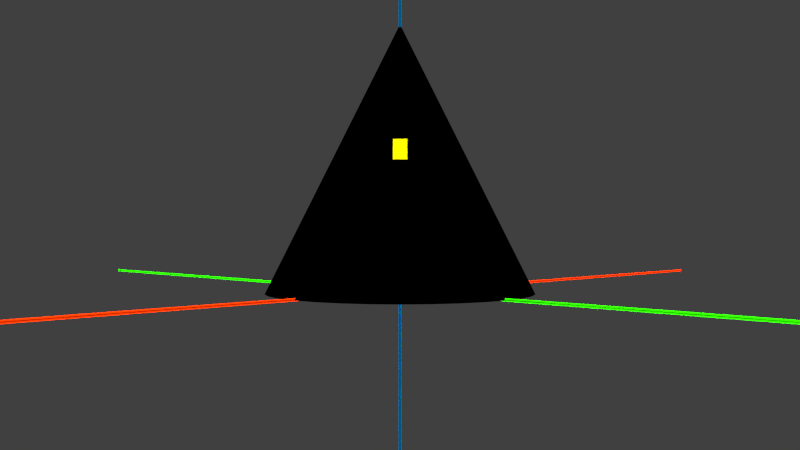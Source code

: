 # Source: Coord_systems_static.blend  (saved by Blender 2.70.0; exported with 4.5.12 LTS)
import bpy
from mathutils import Matrix  # noqa: F401  (used for matrix-valued properties, if any)

bpy.ops.wm.read_factory_settings(use_empty=True)
scene = bpy.context.scene
scene.name = 'Scene'

# ---- collections
col_collection_1 = bpy.data.collections.new('Collection 1'); scene.collection.children.link(col_collection_1)
col_collection_2 = bpy.data.collections.new('Collection 2'); scene.collection.children.link(col_collection_2)
col_collection_3 = bpy.data.collections.new('Collection 3'); scene.collection.children.link(col_collection_3)
col_collection_6 = bpy.data.collections.new('Collection 6'); scene.collection.children.link(col_collection_6)
col_collection_7 = bpy.data.collections.new('Collection 7'); scene.collection.children.link(col_collection_7)

# ---- materials (node trees are filled in below, after node groups)
mat_material = bpy.data.materials.new('Material')
mat_material.alpha_threshold = 0.0
mat_material.use_transparent_shadow = False
mat_material.diffuse_color = (0.8, 0.03181, 0.0, 1.0)
mat_material.roughness = 0.5
mat_material.line_color = (0.0, 0.0, 0.0, 1.0)
mat_material_001 = bpy.data.materials.new('Material.001')
mat_material_001.alpha_threshold = 0.0
mat_material_001.use_transparent_shadow = False
mat_material_001.diffuse_color = (0.02362, 0.8, 0.0, 1.0)
mat_material_001.roughness = 0.5
mat_material_001.line_color = (0.0, 0.0, 0.0, 1.0)
mat_material_002 = bpy.data.materials.new('Material.002')
mat_material_002.alpha_threshold = 0.0
mat_material_002.use_transparent_shadow = False
mat_material_002.diffuse_color = (0.0, 0.4217, 1.0, 1.0)
mat_material_002.roughness = 0.5
mat_material_002.line_color = (0.0, 0.0, 0.0, 1.0)
mat_dv = bpy.data.materials.new('dV')
mat_dv.alpha_threshold = 0.0
mat_dv.use_transparent_shadow = False
mat_dv.diffuse_color = (0.8, 0.7294, 0.0, 1.0)
mat_dv.roughness = 0.5
mat_dv.specular_intensity = 0.0
mat_dv.line_color = (0.0, 0.0, 0.0, 1.0)
mat_cone = bpy.data.materials.new('Cone')
mat_cone.alpha_threshold = 0.0
mat_cone.use_transparent_shadow = False
mat_cone.preview_render_type = 'CUBE'
mat_cone.roughness = 0.5
mat_cone.line_color = (0.0, 0.0, 0.0, 1.0)
mat_wireframe = bpy.data.materials.new('WireFrame')
mat_wireframe.alpha_threshold = 0.0
mat_wireframe.use_transparent_shadow = False
mat_wireframe.preview_render_type = 'CUBE'
mat_wireframe.diffuse_color = (0.0, 0.0, 0.0, 1.0)
mat_wireframe.roughness = 0.5
mat_wireframe.line_color = (0.0, 0.0, 0.0, 1.0)
mat_cylindar_coord = bpy.data.materials.new('Cylindar-Coord')
mat_cylindar_coord.alpha_threshold = 0.0
mat_cylindar_coord.use_transparent_shadow = False
mat_cylindar_coord.diffuse_color = (0.0, 0.007063, 0.8, 1.0)
mat_cylindar_coord.roughness = 0.5
mat_cylindar_coord.line_color = (0.0, 0.0, 0.0, 1.0)
mat_rect_coords = bpy.data.materials.new('Rect-Coords')
mat_rect_coords.alpha_threshold = 0.0
mat_rect_coords.use_transparent_shadow = False
mat_rect_coords.diffuse_color = (0.8, 0.0, 0.7838, 1.0)
mat_rect_coords.roughness = 0.5
mat_rect_coords.line_color = (0.0, 0.0, 0.0, 1.0)

# ---- material node trees

# ---- world
world_world = bpy.data.worlds.new('World'); scene.world = world_world
world_world.color = (0.05088, 0.05088, 0.05088)
world_world.use_sun_shadow = False
world_world.sun_shadow_jitter_overblur = 0.0
world_world.cycles.sampling_method = 'MANUAL'
world_world.cycles.sample_map_resolution = 256

# ---- cameras
cam_camera_001 = bpy.data.cameras.new('Camera.001')
cam_camera_001.clip_end = 100.0
cam_camera_001.lens = 35.0
cam_camera_001.sensor_width = 32.0
cam_camera_001.sensor_height = 18.0
cam_camera_001.dof.focus_distance = 0.0
cam_camera_001.dof.aperture_fstop = 128.0

# ---- lights
light_lamp_000 = bpy.data.lights.new('Lamp.000', 'SUN')
light_lamp_000.transmission_factor = 0.0
light_lamp_000.cutoff_distance = 30.0
light_lamp_000.angle = 0.1993
light_lamp_000.shadow_buffer_clip_start = 1.001
light_lamp_000.shadow_soft_size = 0.1
light_lamp_000.shadow_cascade_max_distance = 1000.0
light_lamp_000.cycles.use_multiple_importance_sampling = False
light_sun_001 = bpy.data.lights.new('Sun.001', 'SUN')
light_sun_001.transmission_factor = 0.0
light_sun_001.angle = 0.1993
light_sun_001.energy = 1.0
light_sun_001.shadow_buffer_clip_start = 0.5
light_sun_001.shadow_soft_size = 0.1
light_sun_001.shadow_cascade_max_distance = 1000.0
light_sun_001.cycles.use_multiple_importance_sampling = False
light_sun = bpy.data.lights.new('Sun', 'SUN')
light_sun.transmission_factor = 0.0
light_sun.angle = 0.1993
light_sun.energy = 1.0
light_sun.shadow_buffer_clip_start = 0.5
light_sun.shadow_soft_size = 0.1
light_sun.shadow_cascade_max_distance = 1000.0
light_sun.cycles.use_multiple_importance_sampling = False
light_lamp_001 = bpy.data.lights.new('Lamp.001', 'SUN')
light_lamp_001.transmission_factor = 0.0
light_lamp_001.cutoff_distance = 30.0
light_lamp_001.angle = 0.1993
light_lamp_001.shadow_buffer_clip_start = 1.001
light_lamp_001.shadow_soft_size = 0.1
light_lamp_001.shadow_cascade_max_distance = 1000.0
light_lamp_001.cycles.use_multiple_importance_sampling = False

# ---- meshes
me_cylinder_004 = bpy.data.meshes.new('Cylinder.004')
me_cylinder_004.from_pydata([(0.0, 1.0, -1.0), (0.0, 1.0, 1.0), (0.1951, 0.9808, -1.0), (0.1951, 0.9808, 1.0), (0.3827, 0.9239, -1.0), (0.3827, 0.9239, 1.0), (0.5556, 0.8315, -1.0), (0.5556, 0.8315, 1.0), (0.7071, 0.7071, -1.0), (0.7071, 0.7071, 1.0), (0.8315, 0.5556, -1.0), (0.8315, 0.5556, 1.0), (0.9239, 0.3827, -1.0), (0.9239, 0.3827, 1.0), (0.9808, 0.1951, -1.0), (0.9808, 0.1951, 1.0), (1.0, 7.55e-08, -1.0), (1.0, 7.55e-08, 1.0), (0.9808, -0.1951, -1.0), (0.9808, -0.1951, 1.0), (0.9239, -0.3827, -1.0), (0.9239, -0.3827, 1.0), (0.8315, -0.5556, -1.0), (0.8315, -0.5556, 1.0), (0.7071, -0.7071, -1.0), (0.7071, -0.7071, 1.0), (0.5556, -0.8315, -1.0), (0.5556, -0.8315, 1.0), (0.3827, -0.9239, -1.0), (0.3827, -0.9239, 1.0), (0.1951, -0.9808, -1.0), (0.1951, -0.9808, 1.0), (-3.258e-07, -1.0, -1.0), (-3.258e-07, -1.0, 1.0), (-0.1951, -0.9808, -1.0), (-0.1951, -0.9808, 1.0), (-0.3827, -0.9239, -1.0), (-0.3827, -0.9239, 1.0), (-0.5556, -0.8315, -1.0), (-0.5556, -0.8315, 1.0), (-0.7071, -0.7071, -1.0), (-0.7071, -0.7071, 1.0), (-0.8315, -0.5556, -1.0), (-0.8315, -0.5556, 1.0), (-0.9239, -0.3827, -1.0), (-0.9239, -0.3827, 1.0), (-0.9808, -0.1951, -1.0), (-0.9808, -0.1951, 1.0), (-1.0, 9.656e-07, -1.0), (-1.0, 9.656e-07, 1.0), (-0.9808, 0.1951, -1.0), (-0.9808, 0.1951, 1.0), (-0.9239, 0.3827, -1.0), (-0.9239, 0.3827, 1.0), (-0.8315, 0.5556, -1.0), (-0.8315, 0.5556, 1.0), (-0.7071, 0.7071, -1.0), (-0.7071, 0.7071, 1.0), (-0.5556, 0.8315, -1.0), (-0.5556, 0.8315, 1.0), (-0.3827, 0.9239, -1.0), (-0.3827, 0.9239, 1.0), (-0.1951, 0.9808, -1.0), (-0.1951, 0.9808, 1.0)], [], [(0, 1, 3, 2), (2, 3, 5, 4), (4, 5, 7, 6), (6, 7, 9, 8), (8, 9, 11, 10), (10, 11, 13, 12), (12, 13, 15, 14), (14, 15, 17, 16), (16, 17, 19, 18), (18, 19, 21, 20), (20, 21, 23, 22), (22, 23, 25, 24), (24, 25, 27, 26), (26, 27, 29, 28), (28, 29, 31, 30), (30, 31, 33, 32), (32, 33, 35, 34), (34, 35, 37, 36), (36, 37, 39, 38), (38, 39, 41, 40), (40, 41, 43, 42), (42, 43, 45, 44), (44, 45, 47, 46), (46, 47, 49, 48), (48, 49, 51, 50), (50, 51, 53, 52), (52, 53, 55, 54), (54, 55, 57, 56), (56, 57, 59, 58), (58, 59, 61, 60), (3, 1, 63, 61, 59, 57, 55, 53, 51, 49, 47, 45, 43, 41, 39, 37, 35, 33, 31, 29, 27, 25, 23, 21, 19, 17, 15, 13, 11, 9, 7, 5), (62, 63, 1, 0), (60, 61, 63, 62), (0, 2, 4, 6, 8, 10, 12, 14, 16, 18, 20, 22, 24, 26, 28, 30, 32, 34, 36, 38, 40, 42, 44, 46, 48, 50, 52, 54, 56, 58, 60, 62)])
me_cylinder_004.materials.append(mat_material)
me_cylinder_004.use_remesh_preserve_volume = False
me_cylinder_004.use_remesh_preserve_attributes = False
me_cylinder_004.use_mirror_vertex_groups = False
me_cylinder_004.update()
me_cylinder_001 = bpy.data.meshes.new('Cylinder.001')
me_cylinder_001.from_pydata([(0.0, 1.0, -1.0), (0.0, 1.0, 1.0), (0.1951, 0.9808, -1.0), (0.1951, 0.9808, 1.0), (0.3827, 0.9239, -1.0), (0.3827, 0.9239, 1.0), (0.5556, 0.8315, -1.0), (0.5556, 0.8315, 1.0), (0.7071, 0.7071, -1.0), (0.7071, 0.7071, 1.0), (0.8315, 0.5556, -1.0), (0.8315, 0.5556, 1.0), (0.9239, 0.3827, -1.0), (0.9239, 0.3827, 1.0), (0.9808, 0.1951, -1.0), (0.9808, 0.1951, 1.0), (1.0, 7.55e-08, -1.0), (1.0, 7.55e-08, 1.0), (0.9808, -0.1951, -1.0), (0.9808, -0.1951, 1.0), (0.9239, -0.3827, -1.0), (0.9239, -0.3827, 1.0), (0.8315, -0.5556, -1.0), (0.8315, -0.5556, 1.0), (0.7071, -0.7071, -1.0), (0.7071, -0.7071, 1.0), (0.5556, -0.8315, -1.0), (0.5556, -0.8315, 1.0), (0.3827, -0.9239, -1.0), (0.3827, -0.9239, 1.0), (0.1951, -0.9808, -1.0), (0.1951, -0.9808, 1.0), (-3.258e-07, -1.0, -1.0), (-3.258e-07, -1.0, 1.0), (-0.1951, -0.9808, -1.0), (-0.1951, -0.9808, 1.0), (-0.3827, -0.9239, -1.0), (-0.3827, -0.9239, 1.0), (-0.5556, -0.8315, -1.0), (-0.5556, -0.8315, 1.0), (-0.7071, -0.7071, -1.0), (-0.7071, -0.7071, 1.0), (-0.8315, -0.5556, -1.0), (-0.8315, -0.5556, 1.0), (-0.9239, -0.3827, -1.0), (-0.9239, -0.3827, 1.0), (-0.9808, -0.1951, -1.0), (-0.9808, -0.1951, 1.0), (-1.0, 9.656e-07, -1.0), (-1.0, 9.656e-07, 1.0), (-0.9808, 0.1951, -1.0), (-0.9808, 0.1951, 1.0), (-0.9239, 0.3827, -1.0), (-0.9239, 0.3827, 1.0), (-0.8315, 0.5556, -1.0), (-0.8315, 0.5556, 1.0), (-0.7071, 0.7071, -1.0), (-0.7071, 0.7071, 1.0), (-0.5556, 0.8315, -1.0), (-0.5556, 0.8315, 1.0), (-0.3827, 0.9239, -1.0), (-0.3827, 0.9239, 1.0), (-0.1951, 0.9808, -1.0), (-0.1951, 0.9808, 1.0)], [], [(0, 1, 3, 2), (2, 3, 5, 4), (4, 5, 7, 6), (6, 7, 9, 8), (8, 9, 11, 10), (10, 11, 13, 12), (12, 13, 15, 14), (14, 15, 17, 16), (16, 17, 19, 18), (18, 19, 21, 20), (20, 21, 23, 22), (22, 23, 25, 24), (24, 25, 27, 26), (26, 27, 29, 28), (28, 29, 31, 30), (30, 31, 33, 32), (32, 33, 35, 34), (34, 35, 37, 36), (36, 37, 39, 38), (38, 39, 41, 40), (40, 41, 43, 42), (42, 43, 45, 44), (44, 45, 47, 46), (46, 47, 49, 48), (48, 49, 51, 50), (50, 51, 53, 52), (52, 53, 55, 54), (54, 55, 57, 56), (56, 57, 59, 58), (58, 59, 61, 60), (3, 1, 63, 61, 59, 57, 55, 53, 51, 49, 47, 45, 43, 41, 39, 37, 35, 33, 31, 29, 27, 25, 23, 21, 19, 17, 15, 13, 11, 9, 7, 5), (62, 63, 1, 0), (60, 61, 63, 62), (0, 2, 4, 6, 8, 10, 12, 14, 16, 18, 20, 22, 24, 26, 28, 30, 32, 34, 36, 38, 40, 42, 44, 46, 48, 50, 52, 54, 56, 58, 60, 62)])
me_cylinder_001.materials.append(mat_material_001)
me_cylinder_001.use_remesh_preserve_volume = False
me_cylinder_001.use_remesh_preserve_attributes = False
me_cylinder_001.use_mirror_vertex_groups = False
me_cylinder_001.update()
me_cylinder = bpy.data.meshes.new('Cylinder')
me_cylinder.from_pydata([(0.0, 1.0, -1.0), (0.0, 1.0, 1.0), (0.1951, 0.9808, -1.0), (0.1951, 0.9808, 1.0), (0.3827, 0.9239, -1.0), (0.3827, 0.9239, 1.0), (0.5556, 0.8315, -1.0), (0.5556, 0.8315, 1.0), (0.7071, 0.7071, -1.0), (0.7071, 0.7071, 1.0), (0.8315, 0.5556, -1.0), (0.8315, 0.5556, 1.0), (0.9239, 0.3827, -1.0), (0.9239, 0.3827, 1.0), (0.9808, 0.1951, -1.0), (0.9808, 0.1951, 1.0), (1.0, 7.55e-08, -1.0), (1.0, 7.55e-08, 1.0), (0.9808, -0.1951, -1.0), (0.9808, -0.1951, 1.0), (0.9239, -0.3827, -1.0), (0.9239, -0.3827, 1.0), (0.8315, -0.5556, -1.0), (0.8315, -0.5556, 1.0), (0.7071, -0.7071, -1.0), (0.7071, -0.7071, 1.0), (0.5556, -0.8315, -1.0), (0.5556, -0.8315, 1.0), (0.3827, -0.9239, -1.0), (0.3827, -0.9239, 1.0), (0.1951, -0.9808, -1.0), (0.1951, -0.9808, 1.0), (-3.258e-07, -1.0, -1.0), (-3.258e-07, -1.0, 1.0), (-0.1951, -0.9808, -1.0), (-0.1951, -0.9808, 1.0), (-0.3827, -0.9239, -1.0), (-0.3827, -0.9239, 1.0), (-0.5556, -0.8315, -1.0), (-0.5556, -0.8315, 1.0), (-0.7071, -0.7071, -1.0), (-0.7071, -0.7071, 1.0), (-0.8315, -0.5556, -1.0), (-0.8315, -0.5556, 1.0), (-0.9239, -0.3827, -1.0), (-0.9239, -0.3827, 1.0), (-0.9808, -0.1951, -1.0), (-0.9808, -0.1951, 1.0), (-1.0, 9.656e-07, -1.0), (-1.0, 9.656e-07, 1.0), (-0.9808, 0.1951, -1.0), (-0.9808, 0.1951, 1.0), (-0.9239, 0.3827, -1.0), (-0.9239, 0.3827, 1.0), (-0.8315, 0.5556, -1.0), (-0.8315, 0.5556, 1.0), (-0.7071, 0.7071, -1.0), (-0.7071, 0.7071, 1.0), (-0.5556, 0.8315, -1.0), (-0.5556, 0.8315, 1.0), (-0.3827, 0.9239, -1.0), (-0.3827, 0.9239, 1.0), (-0.1951, 0.9808, -1.0), (-0.1951, 0.9808, 1.0)], [], [(0, 1, 3, 2), (2, 3, 5, 4), (4, 5, 7, 6), (6, 7, 9, 8), (8, 9, 11, 10), (10, 11, 13, 12), (12, 13, 15, 14), (14, 15, 17, 16), (16, 17, 19, 18), (18, 19, 21, 20), (20, 21, 23, 22), (22, 23, 25, 24), (24, 25, 27, 26), (26, 27, 29, 28), (28, 29, 31, 30), (30, 31, 33, 32), (32, 33, 35, 34), (34, 35, 37, 36), (36, 37, 39, 38), (38, 39, 41, 40), (40, 41, 43, 42), (42, 43, 45, 44), (44, 45, 47, 46), (46, 47, 49, 48), (48, 49, 51, 50), (50, 51, 53, 52), (52, 53, 55, 54), (54, 55, 57, 56), (56, 57, 59, 58), (58, 59, 61, 60), (3, 1, 63, 61, 59, 57, 55, 53, 51, 49, 47, 45, 43, 41, 39, 37, 35, 33, 31, 29, 27, 25, 23, 21, 19, 17, 15, 13, 11, 9, 7, 5), (62, 63, 1, 0), (60, 61, 63, 62), (0, 2, 4, 6, 8, 10, 12, 14, 16, 18, 20, 22, 24, 26, 28, 30, 32, 34, 36, 38, 40, 42, 44, 46, 48, 50, 52, 54, 56, 58, 60, 62)])
me_cylinder.materials.append(mat_material_002)
me_cylinder.use_remesh_preserve_volume = False
me_cylinder.use_remesh_preserve_attributes = False
me_cylinder.use_mirror_vertex_groups = False
me_cylinder.update()
me_cube_000 = bpy.data.meshes.new('Cube.000')
me_cube_000.from_pydata([(0.2314, -1.0, -1.0), (0.2314, 1.0, -1.0), (0.4983, 1.0, -1.0), (0.4983, -1.0, -1.0), (-1.0, -1.0, 1.973), (-1.0, 1.0, 1.973), (-2.161, -0.86, -1.0), (-2.161, 1.14, -1.0), (-2.173, -0.86, 1.973), (-2.173, 1.14, 1.973)], [], [(4, 5, 9, 8), (5, 4, 3, 2), (4, 0, 3), (1, 5, 2), (0, 1, 2, 3), (8, 9, 7, 6), (5, 1, 7, 9), (1, 0, 6, 7), (0, 4, 8, 6)])
me_cube_000.materials.append(mat_dv)
me_cube_000.use_remesh_preserve_volume = False
me_cube_000.use_remesh_preserve_attributes = False
me_cube_000.use_mirror_vertex_groups = False
me_cube_000.update()
me_cone = bpy.data.meshes.new('Cone')
me_cone.from_pydata([(0.0, 1.0, -1.0), (0.1951, 0.9808, -1.0), (0.3827, 0.9239, -1.0), (0.5556, 0.8315, -1.0), (0.7071, 0.7071, -1.0), (0.8315, 0.5556, -1.0), (0.9239, 0.3827, -1.0), (0.9808, 0.1951, -1.0), (1.0, 7.55e-08, -1.0), (0.0, 0.0, 1.0), (0.9808, -0.1951, -1.0), (0.9239, -0.3827, -1.0), (0.8315, -0.5556, -1.0), (0.7071, -0.7071, -1.0), (0.5556, -0.8315, -1.0), (0.3827, -0.9239, -1.0), (0.1951, -0.9808, -1.0), (-3.258e-07, -1.0, -1.0), (-0.1951, -0.9808, -1.0), (-0.3827, -0.9239, -1.0), (-0.5556, -0.8315, -1.0), (-0.7071, -0.7071, -1.0), (-0.8315, -0.5556, -1.0), (-0.9239, -0.3827, -1.0), (-0.9808, -0.1951, -1.0), (-1.0, 9.656e-07, -1.0), (-0.9808, 0.1951, -1.0), (-0.9239, 0.3827, -1.0), (-0.8315, 0.5556, -1.0), (-0.7071, 0.7071, -1.0), (-0.5556, 0.8315, -1.0), (-0.3827, 0.9239, -1.0), (-0.1951, 0.9808, -1.0)], [], [(31, 9, 32), (0, 9, 1), (30, 9, 31), (29, 9, 30), (28, 9, 29), (27, 9, 28), (26, 9, 27), (25, 9, 26), (24, 9, 25), (23, 9, 24), (22, 9, 23), (21, 9, 22), (20, 9, 21), (19, 9, 20), (18, 9, 19), (17, 9, 18), (16, 9, 17), (15, 9, 16), (14, 9, 15), (13, 9, 14), (12, 9, 13), (11, 9, 12), (10, 9, 11), (8, 9, 10), (7, 9, 8), (6, 9, 7), (5, 9, 6), (4, 9, 5), (3, 9, 4), (2, 9, 3), (32, 9, 0), (1, 9, 2), (0, 1, 2, 3, 4, 5, 6, 7, 8, 10, 11, 12, 13, 14, 15, 16, 17, 18, 19, 20, 21, 22, 23, 24, 25, 26, 27, 28, 29, 30, 31, 32)])
_uv = me_cone.uv_layers.new(name='UVMap')
_uv.uv.foreach_set('vector', [0.3352, 0.9547, 0.5163, 0.5175, 0.424, 0.9816, 0.5163, 0.9907, 0.5163, 0.5175, 0.6086, 0.9816, 0.2534, 0.9109, 0.5163, 0.5175, 0.3352, 0.9547, 0.1817, 0.8521, 0.5163, 0.5175, 0.2534, 0.9109, 0.1228, 0.7804, 0.5163, 0.5175, 0.1817, 0.8521, 0.07909, 0.6986, 0.5163, 0.5175, 0.1228, 0.7804, 0.05216, 0.6098, 0.5163, 0.5175, 0.07909, 0.6986, 0.04307, 0.5175, 0.5163, 0.5175, 0.05216, 0.6098, 0.05216, 0.4251, 0.5163, 0.5175, 0.04307, 0.5175, 0.07909, 0.3364, 0.5163, 0.5175, 0.05216, 0.4251, 0.1228, 0.2546, 0.5163, 0.5175, 0.07909, 0.3364, 0.1817, 0.1828, 0.5163, 0.5175, 0.1228, 0.2546, 0.2534, 0.124, 0.5163, 0.5175, 0.1817, 0.1828, 0.3352, 0.08026, 0.5163, 0.5175, 0.2534, 0.124, 0.424, 0.05333, 0.5163, 0.5175, 0.3352, 0.08026, 0.5163, 0.04424, 0.5163, 0.5175, 0.424, 0.05333, 0.6086, 0.05333, 0.5163, 0.5175, 0.5163, 0.04424, 0.6974, 0.08026, 0.5163, 0.5175, 0.6086, 0.05333, 0.7792, 0.124, 0.5163, 0.5175, 0.6974, 0.08026, 0.8509, 0.1828, 0.5163, 0.5175, 0.7792, 0.124, 0.9098, 0.2546, 0.5163, 0.5175, 0.8509, 0.1828, 0.9535, 0.3364, 0.5163, 0.5175, 0.9098, 0.2546, 0.9804, 0.4251, 0.5163, 0.5175, 0.9535, 0.3364, 0.9895, 0.5175, 0.5163, 0.5175, 0.9804, 0.4251, 0.9804, 0.6098, 0.5163, 0.5175, 0.9895, 0.5175, 0.9535, 0.6986, 0.5163, 0.5175, 0.9804, 0.6098, 0.9098, 0.7804, 0.5163, 0.5175, 0.9535, 0.6986, 0.8509, 0.8521, 0.5163, 0.5175, 0.9098, 0.7804, 0.7792, 0.9109, 0.5163, 0.5175, 0.8509, 0.8521, 0.6974, 0.9547, 0.5163, 0.5175, 0.7792, 0.9109, 0.424, 0.9816, 0.5163, 0.5175, 0.5163, 0.9907, 0.6086, 0.9816, 0.5163, 0.5175, 0.6974, 0.9547, 0.5142, 0.9878, 0.6065, 0.9787, 0.6953, 0.9518, 0.7771, 0.908, 0.8488, 0.8492, 0.9077, 0.7775, 0.9514, 0.6957, 0.9784, 0.6069, 0.9875, 0.5146, 0.9784, 0.4223, 0.9514, 0.3335, 0.9077, 0.2517, 0.8488, 0.18, 0.7771, 0.1211, 0.6953, 0.07737, 0.6065, 0.05044, 0.5142, 0.04135, 0.4219, 0.05044, 0.3331, 0.07737, 0.2513, 0.1211, 0.1796, 0.18, 0.1208, 0.2517, 0.07702, 0.3335, 0.05009, 0.4223, 0.041, 0.5146, 0.05009, 0.6069, 0.07702, 0.6957, 0.1208, 0.7775, 0.1796, 0.8492, 0.2513, 0.9081, 0.3331, 0.9518, 0.4219, 0.9787])
me_cone.materials.append(mat_cone)
me_cone.use_remesh_preserve_volume = False
me_cone.use_remesh_preserve_attributes = False
me_cone.use_mirror_vertex_groups = False
me_cone.update()
me_cone_001 = bpy.data.meshes.new('Cone.001')
me_cone_001.from_pydata([(0.0, 1.0, -1.0), (0.1951, 0.9808, -1.0), (0.3827, 0.9239, -1.0), (0.5556, 0.8315, -1.0), (0.7071, 0.7071, -1.0), (0.8315, 0.5556, -1.0), (0.9239, 0.3827, -1.0), (0.9808, 0.1951, -1.0), (1.0, 7.55e-08, -1.0), (0.0, 0.0, 1.0), (0.9808, -0.1951, -1.0), (0.9239, -0.3827, -1.0), (0.8315, -0.5556, -1.0), (0.7071, -0.7071, -1.0), (0.5556, -0.8315, -1.0), (0.3827, -0.9239, -1.0), (0.1951, -0.9808, -1.0), (-3.258e-07, -1.0, -1.0), (-0.1951, -0.9808, -1.0), (-0.3827, -0.9239, -1.0), (-0.5556, -0.8315, -1.0), (-0.7071, -0.7071, -1.0), (-0.8315, -0.5556, -1.0), (-0.9239, -0.3827, -1.0), (-0.9808, -0.1951, -1.0), (-1.0, 9.656e-07, -1.0), (-0.9808, 0.1951, -1.0), (-0.9239, 0.3827, -1.0), (-0.8315, 0.5556, -1.0), (-0.7071, 0.7071, -1.0), (-0.5556, 0.8315, -1.0), (-0.3827, 0.9239, -1.0), (-0.1951, 0.9808, -1.0)], [], [(31, 9, 32), (0, 9, 1), (30, 9, 31), (29, 9, 30), (28, 9, 29), (27, 9, 28), (26, 9, 27), (25, 9, 26), (24, 9, 25), (23, 9, 24), (22, 9, 23), (21, 9, 22), (20, 9, 21), (19, 9, 20), (18, 9, 19), (17, 9, 18), (16, 9, 17), (15, 9, 16), (14, 9, 15), (13, 9, 14), (12, 9, 13), (11, 9, 12), (10, 9, 11), (8, 9, 10), (7, 9, 8), (6, 9, 7), (5, 9, 6), (4, 9, 5), (3, 9, 4), (2, 9, 3), (32, 9, 0), (1, 9, 2), (0, 1, 2, 3, 4, 5, 6, 7, 8, 10, 11, 12, 13, 14, 15, 16, 17, 18, 19, 20, 21, 22, 23, 24, 25, 26, 27, 28, 29, 30, 31, 32)])
_uv = me_cone_001.uv_layers.new(name='UVMap')
_uv.uv.foreach_set('vector', [0.3352, 0.9547, 0.5163, 0.5175, 0.424, 0.9816, 0.5163, 0.9907, 0.5163, 0.5175, 0.6086, 0.9816, 0.2534, 0.9109, 0.5163, 0.5175, 0.3352, 0.9547, 0.1817, 0.8521, 0.5163, 0.5175, 0.2534, 0.9109, 0.1228, 0.7804, 0.5163, 0.5175, 0.1817, 0.8521, 0.07909, 0.6986, 0.5163, 0.5175, 0.1228, 0.7804, 0.05216, 0.6098, 0.5163, 0.5175, 0.07909, 0.6986, 0.04307, 0.5175, 0.5163, 0.5175, 0.05216, 0.6098, 0.05216, 0.4251, 0.5163, 0.5175, 0.04307, 0.5175, 0.07909, 0.3364, 0.5163, 0.5175, 0.05216, 0.4251, 0.1228, 0.2546, 0.5163, 0.5175, 0.07909, 0.3364, 0.1817, 0.1828, 0.5163, 0.5175, 0.1228, 0.2546, 0.2534, 0.124, 0.5163, 0.5175, 0.1817, 0.1828, 0.3352, 0.08026, 0.5163, 0.5175, 0.2534, 0.124, 0.424, 0.05333, 0.5163, 0.5175, 0.3352, 0.08026, 0.5163, 0.04424, 0.5163, 0.5175, 0.424, 0.05333, 0.6086, 0.05333, 0.5163, 0.5175, 0.5163, 0.04424, 0.6974, 0.08026, 0.5163, 0.5175, 0.6086, 0.05333, 0.7792, 0.124, 0.5163, 0.5175, 0.6974, 0.08026, 0.8509, 0.1828, 0.5163, 0.5175, 0.7792, 0.124, 0.9098, 0.2546, 0.5163, 0.5175, 0.8509, 0.1828, 0.9535, 0.3364, 0.5163, 0.5175, 0.9098, 0.2546, 0.9804, 0.4251, 0.5163, 0.5175, 0.9535, 0.3364, 0.9895, 0.5175, 0.5163, 0.5175, 0.9804, 0.4251, 0.9804, 0.6098, 0.5163, 0.5175, 0.9895, 0.5175, 0.9535, 0.6986, 0.5163, 0.5175, 0.9804, 0.6098, 0.9098, 0.7804, 0.5163, 0.5175, 0.9535, 0.6986, 0.8509, 0.8521, 0.5163, 0.5175, 0.9098, 0.7804, 0.7792, 0.9109, 0.5163, 0.5175, 0.8509, 0.8521, 0.6974, 0.9547, 0.5163, 0.5175, 0.7792, 0.9109, 0.424, 0.9816, 0.5163, 0.5175, 0.5163, 0.9907, 0.6086, 0.9816, 0.5163, 0.5175, 0.6974, 0.9547, 0.5142, 0.9878, 0.6065, 0.9787, 0.6953, 0.9518, 0.7771, 0.908, 0.8488, 0.8492, 0.9077, 0.7775, 0.9514, 0.6957, 0.9784, 0.6069, 0.9875, 0.5146, 0.9784, 0.4223, 0.9514, 0.3335, 0.9077, 0.2517, 0.8488, 0.18, 0.7771, 0.1211, 0.6953, 0.07737, 0.6065, 0.05044, 0.5142, 0.04135, 0.4219, 0.05044, 0.3331, 0.07737, 0.2513, 0.1211, 0.1796, 0.18, 0.1208, 0.2517, 0.07702, 0.3335, 0.05009, 0.4223, 0.041, 0.5146, 0.05009, 0.6069, 0.07702, 0.6957, 0.1208, 0.7775, 0.1796, 0.8492, 0.2513, 0.9081, 0.3331, 0.9518, 0.4219, 0.9787])
me_cone_001.materials.append(mat_wireframe)
me_cone_001.use_remesh_preserve_volume = False
me_cone_001.use_remesh_preserve_attributes = False
me_cone_001.use_mirror_vertex_groups = False
me_cone_001.update()
me_cylinder_006 = bpy.data.meshes.new('Cylinder.006')
me_cylinder_006.from_pydata([(0.003047, 0.1, -1.951), (0.0, 0.1, 0.0), (0.07376, 0.07071, -1.951), (0.07071, 0.07071, 0.0), (0.103, -3.243e-07, -1.951), (0.1, -3.243e-07, 0.0), (0.07376, -0.07071, -1.951), (0.07071, -0.07071, 0.0), (0.003047, -0.1, -1.951), (-8.742e-09, -0.1, 0.0), (-0.06766, -0.07071, -1.951), (-0.07071, -0.07071, 0.0), (-0.09695, -3.187e-07, -1.951), (-0.1, -3.187e-07, 0.0), (-0.06766, 0.07071, -1.951), (-0.07071, 0.07071, 0.0)], [], [(0, 1, 3, 2), (2, 3, 5, 4), (4, 5, 7, 6), (6, 7, 9, 8), (8, 9, 11, 10), (10, 11, 13, 12), (3, 1, 15, 13, 11, 9, 7, 5), (14, 15, 1, 0), (12, 13, 15, 14), (0, 2, 4, 6, 8, 10, 12, 14)])
me_cylinder_006.materials.append(mat_cylindar_coord)
me_cylinder_006.use_remesh_preserve_volume = False
me_cylinder_006.use_remesh_preserve_attributes = False
me_cylinder_006.use_mirror_vertex_groups = False
me_cylinder_006.update()
me_cylinder_003 = bpy.data.meshes.new('Cylinder.003')
me_cylinder_003.from_pydata([(0.0, 0.1, -2.0), (0.0, 0.1, 0.0), (0.07071, 0.07071, -2.0), (0.07071, 0.07071, 0.0), (0.1, -4.371e-09, -2.0), (0.1, -4.371e-09, 0.0), (0.07071, -0.07071, -2.0), (0.07071, -0.07071, 0.0), (-8.742e-09, -0.1, -2.0), (-8.742e-09, -0.1, 0.0), (-0.07071, -0.07071, -2.0), (-0.07071, -0.07071, 0.0), (-0.1, 1.192e-09, -2.0), (-0.1, 1.192e-09, 0.0), (-0.07071, 0.07071, -2.0), (-0.07071, 0.07071, 0.0)], [], [(0, 1, 3, 2), (2, 3, 5, 4), (4, 5, 7, 6), (6, 7, 9, 8), (8, 9, 11, 10), (10, 11, 13, 12), (3, 1, 15, 13, 11, 9, 7, 5), (14, 15, 1, 0), (12, 13, 15, 14), (0, 2, 4, 6, 8, 10, 12, 14)])
me_cylinder_003.materials.append(mat_cylindar_coord)
me_cylinder_003.use_remesh_preserve_volume = False
me_cylinder_003.use_remesh_preserve_attributes = False
me_cylinder_003.use_mirror_vertex_groups = False
me_cylinder_003.update()
me_cylinder_002 = bpy.data.meshes.new('Cylinder.002')
me_cylinder_002.from_pydata([(-7.307e-08, -1.907, -0.2416), (-3.856e-09, -1.89, 1.168), (0.07071, -1.936, -0.2114), (0.07071, -1.919, 1.198), (0.08536, -2.041, -0.1018), (0.08536, -2.024, 1.308), (-1.051e-07, -2.105, -0.0351), (-2.845e-08, -2.088, 1.374), (-0.07071, -2.076, -0.06534), (-0.07071, -2.059, 1.344), (-0.08536, -1.971, -0.1748), (-0.08536, -1.954, 1.235), (1.85e-08, -1.89, 1.168), (-4.108e-09, -1.84, 3.593), (0.07071, -1.919, 1.198), (0.07071, -1.868, 3.648), (0.08536, -2.024, 1.308), (0.08536, -1.971, 3.849), (-6.103e-09, -2.088, 1.374), (-2.431e-08, -2.034, 3.971), (-0.07071, -2.059, 1.344), (-0.07071, -2.005, 3.916), (-0.08536, -1.954, 1.235), (-0.08536, -1.902, 3.715), (1.824e-08, -1.84, 3.593), (2.62e-08, -1.737, 5.875), (0.07071, -1.868, 3.648), (0.07071, -1.764, 5.966), (0.08536, -1.971, 3.849), (0.08536, -1.861, 6.294), (-1.954e-09, -2.034, 3.971), (-3.271e-08, -1.92, 6.494), (-0.07071, -2.005, 3.916), (-0.07071, -1.894, 6.404), (-0.08536, -1.902, 3.715), (-0.08536, -1.796, 6.075), (4.855e-08, -1.737, 5.875), (5.162e-08, -1.586, 7.991), (0.07071, -1.764, 5.966), (0.07071, -1.611, 8.114), (0.08536, -1.861, 6.294), (0.08536, -1.7, 8.562), (-1.036e-08, -1.92, 6.494), (1.478e-10, -1.754, 8.835), (-0.07071, -1.894, 6.404), (-0.07071, -1.729, 8.711), (-0.08536, -1.796, 6.075), (-0.08536, -1.64, 8.264), (7.397e-08, -1.586, 7.991), (1.204e-07, -1.394, 9.899), (0.07071, -1.611, 8.114), (0.07071, -1.416, 10.05), (0.08536, -1.7, 8.562), (0.08536, -1.494, 10.61), (2.622e-08, -1.754, 8.835), (1.875e-08, -1.541, 10.94), (-0.07071, -1.729, 8.711), (-0.07071, -1.52, 10.79), (-0.08536, -1.64, 8.264), (-0.08536, -1.442, 10.24), (1.39e-07, -1.394, 9.899), (2.968e-07, -1.332, 10.29), (0.07071, -1.416, 10.05), (0.07071, -1.35, 10.47), (0.08536, -1.494, 10.61), (0.08536, -1.415, 11.11), (4.482e-08, -1.541, 10.94), (1.921e-07, -1.455, 11.5), (-0.07071, -1.52, 10.79), (-0.07071, -1.437, 11.33), (-0.08536, -1.442, 10.24), (-0.08536, -1.372, 10.68)], [], [(0, 1, 3, 2), (2, 3, 5, 4), (4, 5, 7, 6), (6, 7, 9, 8), (8, 9, 11, 10), (10, 11, 1, 0), (12, 13, 15, 14), (14, 15, 17, 16), (16, 17, 19, 18), (18, 19, 21, 20), (20, 21, 23, 22), (22, 23, 13, 12), (24, 25, 27, 26), (26, 27, 29, 28), (28, 29, 31, 30), (30, 31, 33, 32), (32, 33, 35, 34), (34, 35, 25, 24), (36, 37, 39, 38), (38, 39, 41, 40), (40, 41, 43, 42), (42, 43, 45, 44), (44, 45, 47, 46), (46, 47, 37, 36), (48, 49, 51, 50), (50, 51, 53, 52), (52, 53, 55, 54), (54, 55, 57, 56), (56, 57, 59, 58), (58, 59, 49, 48), (60, 61, 63, 62), (62, 63, 65, 64), (64, 65, 67, 66), (66, 67, 69, 68), (68, 69, 71, 70), (70, 71, 61, 60)])
me_cylinder_002.materials.append(mat_cylindar_coord)
me_cylinder_002.use_remesh_preserve_volume = False
me_cylinder_002.use_remesh_preserve_attributes = False
me_cylinder_002.use_mirror_vertex_groups = False
me_cylinder_002.update()
me_cylinder_008 = bpy.data.meshes.new('Cylinder.008')
me_cylinder_008.from_pydata([(0.003047, 0.1, -1.443), (0.0, 0.1, 0.0), (0.07376, 0.07071, -1.443), (0.07071, 0.07071, 0.0), (0.103, -3.326e-07, -1.443), (0.1, -3.243e-07, 0.0), (0.07376, -0.07071, -1.443), (0.07071, -0.07071, 0.0), (0.003047, -0.1, -1.443), (-8.742e-09, -0.1, 0.0), (-0.06766, -0.07071, -1.443), (-0.07071, -0.07071, 0.0), (-0.09695, -3.271e-07, -1.443), (-0.1, -3.187e-07, 0.0), (-0.06766, 0.07071, -1.443), (-0.07071, 0.07071, 0.0)], [], [(0, 1, 3, 2), (2, 3, 5, 4), (4, 5, 7, 6), (6, 7, 9, 8), (8, 9, 11, 10), (10, 11, 13, 12), (3, 1, 15, 13, 11, 9, 7, 5), (14, 15, 1, 0), (12, 13, 15, 14), (0, 2, 4, 6, 8, 10, 12, 14)])
me_cylinder_008.materials.append(mat_rect_coords)
me_cylinder_008.use_remesh_preserve_volume = False
me_cylinder_008.use_remesh_preserve_attributes = False
me_cylinder_008.use_mirror_vertex_groups = False
me_cylinder_008.update()
me_cylinder_007 = bpy.data.meshes.new('Cylinder.007')
me_cylinder_007.from_pydata([(0.003047, 0.1, -1.951), (0.0, 0.1, 0.0), (0.07376, 0.07071, -1.951), (0.07071, 0.07071, 0.0), (0.103, -3.243e-07, -1.951), (0.1, -3.243e-07, 0.0), (0.07376, -0.07071, -1.951), (0.07071, -0.07071, 0.0), (0.003047, -0.1, -1.951), (-8.742e-09, -0.1, 0.0), (-0.06766, -0.07071, -1.951), (-0.07071, -0.07071, 0.0), (-0.09695, -3.187e-07, -1.951), (-0.1, -3.187e-07, 0.0), (-0.06766, 0.07071, -1.951), (-0.07071, 0.07071, 0.0)], [], [(0, 1, 3, 2), (2, 3, 5, 4), (4, 5, 7, 6), (6, 7, 9, 8), (8, 9, 11, 10), (10, 11, 13, 12), (3, 1, 15, 13, 11, 9, 7, 5), (14, 15, 1, 0), (12, 13, 15, 14), (0, 2, 4, 6, 8, 10, 12, 14)])
me_cylinder_007.materials.append(mat_rect_coords)
me_cylinder_007.use_remesh_preserve_volume = False
me_cylinder_007.use_remesh_preserve_attributes = False
me_cylinder_007.use_mirror_vertex_groups = False
me_cylinder_007.update()
me_cylinder_005 = bpy.data.meshes.new('Cylinder.005')
me_cylinder_005.from_pydata([(0.003047, 0.1, -1.443), (0.0, 0.1, 0.0), (0.07376, 0.07071, -1.443), (0.07071, 0.07071, 0.0), (0.103, -3.326e-07, -1.443), (0.1, -3.243e-07, 0.0), (0.07376, -0.07071, -1.443), (0.07071, -0.07071, 0.0), (0.003047, -0.1, -1.443), (-8.742e-09, -0.1, 0.0), (-0.06766, -0.07071, -1.443), (-0.07071, -0.07071, 0.0), (-0.09695, -3.271e-07, -1.443), (-0.1, -3.187e-07, 0.0), (-0.06766, 0.07071, -1.443), (-0.07071, 0.07071, 0.0)], [], [(0, 1, 3, 2), (2, 3, 5, 4), (4, 5, 7, 6), (6, 7, 9, 8), (8, 9, 11, 10), (10, 11, 13, 12), (3, 1, 15, 13, 11, 9, 7, 5), (14, 15, 1, 0), (12, 13, 15, 14), (0, 2, 4, 6, 8, 10, 12, 14)])
me_cylinder_005.materials.append(mat_rect_coords)
me_cylinder_005.use_remesh_preserve_volume = False
me_cylinder_005.use_remesh_preserve_attributes = False
me_cylinder_005.use_mirror_vertex_groups = False
me_cylinder_005.update()

# ---- objects
ob_controller = bpy.data.objects.new('Controller', None)
ob_controllerview = bpy.data.objects.new('ControllerView', cam_camera_001)
ob_world_objects = bpy.data.objects.new('World-Objects', None)
ob_lamp_000 = bpy.data.objects.new('Lamp.000', light_lamp_000)
ob_sun_001 = bpy.data.objects.new('Sun.001', light_sun_001)
ob_sun = bpy.data.objects.new('Sun', light_sun)
ob_global_axis_x = bpy.data.objects.new('Global-Axis-X', me_cylinder_004)
ob_global_axis_y = bpy.data.objects.new('Global-Axis-Y', me_cylinder_001)
ob_global_axis_z = bpy.data.objects.new('Global-Axis-Z', me_cylinder)
ob_lamp_001 = bpy.data.objects.new('Lamp.001', light_lamp_001)
ob_dv = bpy.data.objects.new('dV', me_cube_000)
ob_cone = bpy.data.objects.new('Cone', me_cone)
ob_cone_wire = bpy.data.objects.new('Cone-Wire', me_cone_001)
ob_cylindar_coords = bpy.data.objects.new('Cylindar-Coords', None)
ob_axis_r = bpy.data.objects.new('Axis-R', me_cylinder_006)
ob_axis_z_001 = bpy.data.objects.new('Axis-Z.001', me_cylinder_003)
ob_axis_theta = bpy.data.objects.new('Axis-Theta', me_cylinder_002)
ob_rect_coords = bpy.data.objects.new('Rect-Coords', None)
ob_axis_x = bpy.data.objects.new('Axis-X', me_cylinder_008)
ob_axis_z = bpy.data.objects.new('Axis-Z', me_cylinder_007)
ob_axis_y = bpy.data.objects.new('Axis-Y', me_cylinder_005)

# ---- transforms, parenting, visibility, modifiers, constraints
ob_controller.location = (0.0, 0.0, 1.0)
ob_controller.empty_image_offset = (0.0, 0.0)
ob_controller.lineart.crease_threshold = 0.0
ob_controllerview.parent = ob_controller
ob_controllerview.location = (0.0, -13.12, 0.0)
ob_controllerview.rotation_euler = (1.571, 0.0, 0.0)
ob_controllerview.lineart.crease_threshold = 0.0
_c = ob_controllerview.constraints.new('DAMPED_TRACK'); _c.name = 'ViewLock'
_c.target = ob_controller
_c.track_axis = 'TRACK_NEGATIVE_Z'
ob_world_objects.location = (0.0, 0.0, 0.0)
ob_world_objects.empty_image_offset = (0.0, 0.0)
ob_world_objects.lineart.crease_threshold = 0.0
ob_lamp_000.parent = ob_world_objects
ob_lamp_000.location = (0.0, 0.0, -4.628)
ob_lamp_000.rotation_euler = (3.142, 0.0, 0.0)
ob_lamp_000.scale = (50.71, 50.71, 50.71)
ob_lamp_000.lock_rotations_4d = False
ob_lamp_000.empty_display_type = 'ARROWS'
ob_lamp_000.color = (0.0, 0.0, 0.0, 0.0)
ob_lamp_000.lineart.crease_threshold = 0.0
ob_sun_001.parent = ob_world_objects
ob_sun_001.location = (-9.31, -0.5942, 2.141)
ob_sun_001.rotation_euler = (0.0, 4.758, 0.0)
ob_sun_001.lineart.crease_threshold = 0.0
ob_sun.parent = ob_world_objects
ob_sun.location = (9.294, -0.5942, 2.141)
ob_sun.rotation_euler = (0.0, 1.616, 0.0)
ob_sun.lineart.crease_threshold = 0.0
ob_global_axis_x.parent = ob_world_objects
ob_global_axis_x.location = (0.0, 0.0, 0.0)
ob_global_axis_x.rotation_euler = (-0.7854, 1.571, 0.0)
ob_global_axis_x.scale = (0.02253, 0.02253, 8.787)
ob_global_axis_x.lineart.crease_threshold = 0.0
ob_global_axis_y.parent = ob_world_objects
ob_global_axis_y.location = (0.0, 0.0, 0.0)
ob_global_axis_y.rotation_euler = (1.571, 0.0, 0.7854)
ob_global_axis_y.scale = (0.02253, 0.02253, 8.787)
ob_global_axis_y.lineart.crease_threshold = 0.0
ob_global_axis_z.parent = ob_world_objects
ob_global_axis_z.location = (0.0, 0.0, 0.0)
ob_global_axis_z.scale = (0.02253, 0.02253, 8.787)
ob_global_axis_z.lineart.crease_threshold = 0.0
ob_lamp_001.parent = ob_world_objects
ob_lamp_001.location = (0.0, 0.0, 7.491)
ob_lamp_001.scale = (50.71, 50.71, 50.71)
ob_lamp_001.lock_rotations_4d = False
ob_lamp_001.empty_display_type = 'ARROWS'
ob_lamp_001.color = (0.0, 0.0, 0.0, 0.0)
ob_lamp_001.lineart.crease_threshold = 0.0
ob_dv.location = (0.0, -1.07, 2.0)
ob_dv.rotation_euler = (0.0, 0.0, -1.571)
ob_dv.scale = (0.1, 0.1, 0.1)
ob_dv.lineart.crease_threshold = 0.0
ob_cone.location = (0.0, 0.0, 2.0)
ob_cone.scale = (2.0, 2.0, 2.0)
ob_cone.color = (1.0, 1.0, 1.0, 0.2462)
ob_cone.show_all_edges = True
ob_cone.show_transparent = True
ob_cone.lineart.crease_threshold = 0.0
ob_cone_wire.parent = ob_cone
ob_cone_wire.matrix_parent_inverse = Matrix(((0.5, 0.0, 0.0, 0.0), (0.0, 0.5, 0.0, 0.0), (0.0, 0.0, 0.5, -1.0), (0.0, 0.0, 0.0, 1.0)))
ob_cone_wire.location = (0.0, 0.0, 2.0)
ob_cone_wire.scale = (2.01, 2.01, 2.01)
ob_cone_wire.display_type = 'WIRE'
ob_cone_wire.show_all_edges = True
ob_cone_wire.show_transparent = True
ob_cone_wire.lineart.crease_threshold = 0.0
ob_cylindar_coords.location = (0.0, 0.0, 0.0)
ob_cylindar_coords.empty_display_type = 'ARROWS'
ob_cylindar_coords.empty_image_offset = (0.0, 0.0)
ob_cylindar_coords.lineart.crease_threshold = 0.0
ob_axis_r.parent = ob_cylindar_coords
ob_axis_r.location = (0.0, 5.797e-11, 0.00826)
ob_axis_r.rotation_euler = (-1.57, 0.0, 0.0)
ob_axis_r.scale = (0.5029, 0.5, 0.4993)
ob_axis_r.lineart.crease_threshold = 0.0
ob_axis_z_001.parent = ob_cylindar_coords
ob_axis_z_001.location = (0.0, -1.0, 2.0)
ob_axis_z_001.scale = (0.5, 0.5, 1.0)
ob_axis_z_001.lineart.crease_threshold = 0.0
ob_axis_theta.parent = ob_cylindar_coords
ob_axis_theta.location = (1.132e-13, 0.0, 0.00826)
ob_axis_theta.rotation_euler = (0.0, 1.571, 0.0)
ob_axis_theta.scale = (0.3111, 0.3111, 0.04038)
ob_axis_theta.lineart.crease_threshold = 0.0
ob_rect_coords.location = (0.0, -1.0, 0.0)
ob_rect_coords.empty_display_type = 'ARROWS'
ob_rect_coords.empty_image_offset = (0.0, 0.0)
ob_rect_coords.lineart.crease_threshold = 0.0
ob_axis_x.parent = ob_rect_coords
ob_axis_x.matrix_parent_inverse = Matrix(((1.0, 0.0, 0.0, 0.0), (0.0, 1.0, 0.0, 1.0), (0.0, 0.0, 1.0, 0.0), (0.0, 0.0, 0.0, 1.0)))
ob_axis_x.location = (0.5, -0.5, 0.0)
ob_axis_x.rotation_euler = (-1.571, 0.0, -0.7854)
ob_axis_x.scale = (0.5029, 0.5, 0.4993)
ob_axis_x.lineart.crease_threshold = 0.0
ob_axis_z.parent = ob_rect_coords
ob_axis_z.matrix_parent_inverse = Matrix(((1.0, 0.0, 0.0, 0.0), (0.0, 1.0, 0.0, 1.0), (0.0, 0.0, 1.0, 0.0), (0.0, 0.0, 0.0, 1.0)))
ob_axis_z.location = (0.0, -1.0, 0.0)
ob_axis_z.rotation_euler = (-3.141, 0.0, 0.0)
ob_axis_z.scale = (0.5029, 0.5, 1.015)
ob_axis_z.lineart.crease_threshold = 0.0
ob_axis_y.parent = ob_rect_coords
ob_axis_y.matrix_parent_inverse = Matrix(((1.0, 0.0, 0.0, 0.0), (0.0, 1.0, 0.0, 1.0), (0.0, 0.0, 1.0, 0.0), (0.0, 0.0, 0.0, 1.0)))
ob_axis_y.location = (-0.5, -0.5, 0.00826)
ob_axis_y.rotation_euler = (-1.571, 0.0, 0.7854)
ob_axis_y.scale = (0.5029, 0.5, 0.4993)
ob_axis_y.lineart.crease_threshold = 0.0

# ---- collection membership
col_collection_1.objects.link(ob_controller)
col_collection_1.objects.link(ob_controllerview)
col_collection_1.objects.link(ob_world_objects)
col_collection_1.objects.link(ob_lamp_000)
col_collection_1.objects.link(ob_sun_001)
col_collection_1.objects.link(ob_sun)
col_collection_1.objects.link(ob_global_axis_x)
col_collection_1.objects.link(ob_global_axis_y)
col_collection_1.objects.link(ob_global_axis_z)
col_collection_1.objects.link(ob_lamp_001)
col_collection_2.objects.link(ob_dv)
col_collection_3.objects.link(ob_cone)
col_collection_3.objects.link(ob_cone_wire)
col_collection_6.objects.link(ob_cylindar_coords)
col_collection_6.objects.link(ob_axis_r)
col_collection_6.objects.link(ob_axis_z_001)
col_collection_6.objects.link(ob_axis_theta)
col_collection_7.objects.link(ob_rect_coords)
col_collection_7.objects.link(ob_axis_x)
col_collection_7.objects.link(ob_axis_z)
col_collection_7.objects.link(ob_axis_y)

# ---- scene / render settings (as saved in the file)
scene.camera = ob_controllerview
scene.frame_start = 1; scene.frame_end = 100; scene.frame_set(1)
scene.render.engine = 'BLENDER_EEVEE_NEXT'
scene.render.resolution_percentage = 50
scene.render.dither_intensity = 0.0
scene.cycles.use_denoising = False
scene.cycles.samples = 10
scene.cycles.sampling_pattern = 'TABULATED_SOBOL'
scene.cycles.light_sampling_threshold = 0.0
scene.cycles.use_adaptive_sampling = False
scene.cycles.use_light_tree = False
scene.cycles.blur_glossy = 0.0
scene.cycles.volume_bounces = 1
scene.cycles.pixel_filter_type = 'GAUSSIAN'
scene.cycles.sample_clamp_indirect = 0.0
scene.view_settings.view_transform = 'Standard'
bpy.context.view_layer.update()
